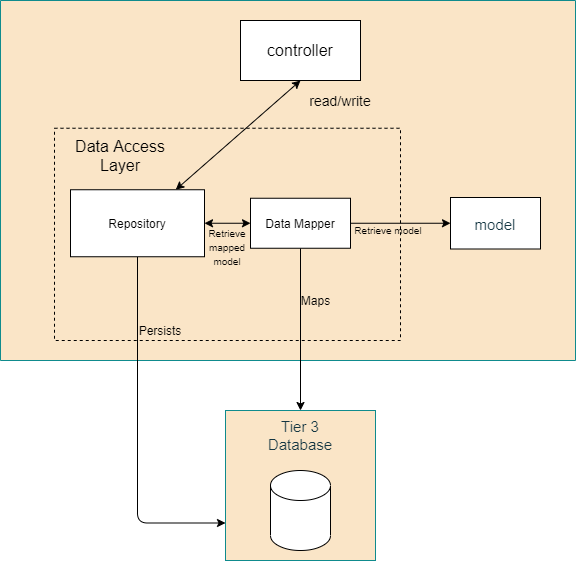

The diagram above was exported from draw.io. Its source (the exported page's mxGraphModel, read from the mxfile embedded in the PNG):
<mxGraphModel dx="865" dy="483" grid="1" gridSize="10" guides="1" tooltips="1" connect="1" arrows="1" fold="1" page="1" pageScale="1" pageWidth="827" pageHeight="1169" math="0" shadow="0">
  <root>
    <mxCell id="0" />
    <mxCell id="1" parent="0" />
    <mxCell id="X0I9rXN80NgWx_Jwmj3t-9" value="" style="whiteSpace=wrap;html=1;strokeColor=#0F8B8D;fillColor=#FAE5C7;fontColor=#143642;direction=south;glass=0;shadow=0;sketch=0;rounded=0;" vertex="1" parent="1">
      <mxGeometry x="50" y="70" width="575" height="360" as="geometry" />
    </mxCell>
    <mxCell id="X0I9rXN80NgWx_Jwmj3t-1" value="" style="rounded=0;whiteSpace=wrap;html=1;sketch=0;" vertex="1" parent="1">
      <mxGeometry x="290" y="90" width="120" height="60" as="geometry" />
    </mxCell>
    <mxCell id="X0I9rXN80NgWx_Jwmj3t-2" value="&lt;font style=&quot;font-size: 16px&quot;&gt;controller&lt;/font&gt;" style="text;html=1;strokeColor=none;fillColor=none;align=center;verticalAlign=middle;whiteSpace=wrap;rounded=0;sketch=0;" vertex="1" parent="1">
      <mxGeometry x="310" y="110" width="80" height="20" as="geometry" />
    </mxCell>
    <mxCell id="X0I9rXN80NgWx_Jwmj3t-4" value="&lt;font style=&quot;font-size: 16px&quot;&gt;Data Access Layer&lt;/font&gt;" style="text;html=1;strokeColor=none;fillColor=none;align=center;verticalAlign=middle;whiteSpace=wrap;rounded=0;sketch=0;" vertex="1" parent="1">
      <mxGeometry x="120" y="210" width="100" height="30" as="geometry" />
    </mxCell>
    <mxCell id="X0I9rXN80NgWx_Jwmj3t-6" value="" style="endArrow=classic;startArrow=classic;html=1;entryX=0.5;entryY=1;entryDx=0;entryDy=0;" edge="1" parent="1" source="X0I9rXN80NgWx_Jwmj3t-10" target="X0I9rXN80NgWx_Jwmj3t-1">
      <mxGeometry width="50" height="50" relative="1" as="geometry">
        <mxPoint x="310" y="220" as="sourcePoint" />
        <mxPoint x="360" y="170" as="targetPoint" />
      </mxGeometry>
    </mxCell>
    <mxCell id="X0I9rXN80NgWx_Jwmj3t-7" value="&lt;font style=&quot;font-size: 14px&quot;&gt;read/write&lt;/font&gt;" style="text;html=1;strokeColor=none;fillColor=none;align=center;verticalAlign=middle;whiteSpace=wrap;rounded=0;sketch=0;" vertex="1" parent="1">
      <mxGeometry x="350" y="160" width="80" height="20" as="geometry" />
    </mxCell>
    <mxCell id="X0I9rXN80NgWx_Jwmj3t-28" style="edgeStyle=orthogonalEdgeStyle;curved=0;rounded=1;sketch=0;orthogonalLoop=1;jettySize=auto;html=1;entryX=0;entryY=0.75;entryDx=0;entryDy=0;" edge="1" parent="1" source="X0I9rXN80NgWx_Jwmj3t-10" target="X0I9rXN80NgWx_Jwmj3t-20">
      <mxGeometry relative="1" as="geometry">
        <Array as="points">
          <mxPoint x="187" y="592" />
        </Array>
      </mxGeometry>
    </mxCell>
    <mxCell id="X0I9rXN80NgWx_Jwmj3t-31" style="edgeStyle=orthogonalEdgeStyle;curved=0;rounded=1;sketch=0;orthogonalLoop=1;jettySize=auto;html=1;entryX=0;entryY=0.5;entryDx=0;entryDy=0;startArrow=classic;startFill=1;" edge="1" parent="1" source="X0I9rXN80NgWx_Jwmj3t-10" target="X0I9rXN80NgWx_Jwmj3t-18">
      <mxGeometry relative="1" as="geometry" />
    </mxCell>
    <mxCell id="X0I9rXN80NgWx_Jwmj3t-10" value="Repository" style="rounded=0;whiteSpace=wrap;html=1;shadow=0;glass=0;sketch=0;" vertex="1" parent="1">
      <mxGeometry x="120" y="259.25" width="134" height="67" as="geometry" />
    </mxCell>
    <mxCell id="X0I9rXN80NgWx_Jwmj3t-16" value="" style="rounded=0;whiteSpace=wrap;html=1;sketch=0;" vertex="1" parent="1">
      <mxGeometry x="500" y="267" width="90" height="51.5" as="geometry" />
    </mxCell>
    <mxCell id="X0I9rXN80NgWx_Jwmj3t-17" value="&lt;font style=&quot;font-size: 15px&quot;&gt;model&lt;/font&gt;" style="text;html=1;strokeColor=none;fillColor=none;align=center;verticalAlign=middle;whiteSpace=wrap;rounded=0;sketch=0;fontColor=#143642;" vertex="1" parent="1">
      <mxGeometry x="525" y="283.5" width="40" height="20" as="geometry" />
    </mxCell>
    <mxCell id="X0I9rXN80NgWx_Jwmj3t-24" style="edgeStyle=orthogonalEdgeStyle;curved=0;rounded=1;sketch=0;orthogonalLoop=1;jettySize=auto;html=1;entryX=0.5;entryY=0;entryDx=0;entryDy=0;" edge="1" parent="1" source="X0I9rXN80NgWx_Jwmj3t-18" target="X0I9rXN80NgWx_Jwmj3t-20">
      <mxGeometry relative="1" as="geometry" />
    </mxCell>
    <mxCell id="X0I9rXN80NgWx_Jwmj3t-26" style="edgeStyle=orthogonalEdgeStyle;curved=0;rounded=1;sketch=0;orthogonalLoop=1;jettySize=auto;html=1;entryX=0;entryY=0.5;entryDx=0;entryDy=0;" edge="1" parent="1" source="X0I9rXN80NgWx_Jwmj3t-18" target="X0I9rXN80NgWx_Jwmj3t-16">
      <mxGeometry relative="1" as="geometry" />
    </mxCell>
    <mxCell id="X0I9rXN80NgWx_Jwmj3t-18" value="Data Mapper" style="rounded=0;whiteSpace=wrap;html=1;shadow=0;glass=0;sketch=0;" vertex="1" parent="1">
      <mxGeometry x="300" y="267.75" width="100" height="50" as="geometry" />
    </mxCell>
    <mxCell id="X0I9rXN80NgWx_Jwmj3t-19" value="" style="rounded=0;whiteSpace=wrap;html=1;shadow=0;glass=0;sketch=0;fillColor=none;dashed=1;" vertex="1" parent="1">
      <mxGeometry x="104" y="197.75" width="346" height="212.25" as="geometry" />
    </mxCell>
    <mxCell id="X0I9rXN80NgWx_Jwmj3t-20" value="" style="whiteSpace=wrap;html=1;aspect=fixed;rounded=0;sketch=0;strokeColor=#0F8B8D;fillColor=#FAE5C7;fontColor=#143642;" vertex="1" parent="1">
      <mxGeometry x="275" y="480" width="150" height="150" as="geometry" />
    </mxCell>
    <mxCell id="X0I9rXN80NgWx_Jwmj3t-21" value="" style="shape=cylinder3;whiteSpace=wrap;html=1;boundedLbl=1;backgroundOutline=1;size=15;rounded=0;sketch=0;" vertex="1" parent="1">
      <mxGeometry x="320" y="540" width="60" height="80" as="geometry" />
    </mxCell>
    <mxCell id="X0I9rXN80NgWx_Jwmj3t-22" value="&lt;font style=&quot;font-size: 15px&quot;&gt;Tier 3&lt;br&gt;Database&lt;br&gt;&lt;/font&gt;" style="text;html=1;strokeColor=none;fillColor=none;align=center;verticalAlign=middle;whiteSpace=wrap;rounded=0;sketch=0;fontColor=#143642;" vertex="1" parent="1">
      <mxGeometry x="320" y="490" width="60" height="30" as="geometry" />
    </mxCell>
    <mxCell id="X0I9rXN80NgWx_Jwmj3t-25" value="Maps" style="text;html=1;align=center;verticalAlign=middle;resizable=0;points=[];autosize=1;" vertex="1" parent="1">
      <mxGeometry x="340" y="360" width="50" height="20" as="geometry" />
    </mxCell>
    <mxCell id="X0I9rXN80NgWx_Jwmj3t-29" value="Persists" style="text;html=1;strokeColor=none;fillColor=none;align=center;verticalAlign=middle;whiteSpace=wrap;rounded=0;shadow=0;glass=0;dashed=1;sketch=0;" vertex="1" parent="1">
      <mxGeometry x="190" y="390" width="40" height="20" as="geometry" />
    </mxCell>
    <mxCell id="X0I9rXN80NgWx_Jwmj3t-32" value="&lt;font style=&quot;font-size: 10px&quot;&gt;Retrieve model&lt;/font&gt;" style="text;html=1;strokeColor=none;fillColor=none;align=center;verticalAlign=middle;whiteSpace=wrap;rounded=0;shadow=0;glass=0;dashed=1;sketch=0;" vertex="1" parent="1">
      <mxGeometry x="400" y="293.5" width="76" height="10" as="geometry" />
    </mxCell>
    <mxCell id="X0I9rXN80NgWx_Jwmj3t-37" value="&lt;font style=&quot;font-size: 10px&quot;&gt;Retrieve mapped model&lt;/font&gt;" style="text;html=1;strokeColor=none;fillColor=none;align=center;verticalAlign=middle;whiteSpace=wrap;rounded=0;shadow=0;glass=0;dashed=1;sketch=0;" vertex="1" parent="1">
      <mxGeometry x="257" y="306.25" width="40" height="20" as="geometry" />
    </mxCell>
  </root>
</mxGraphModel>